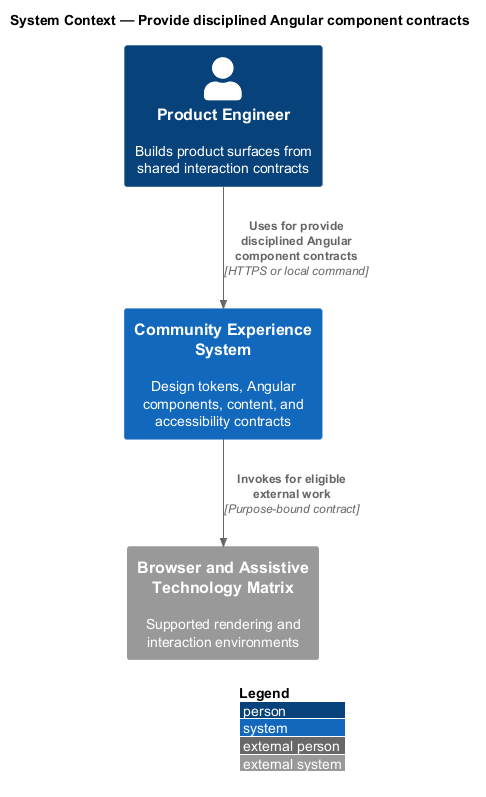

The diagram above was rendered by PlantUML. Its source (embedded in the PNG):
@startuml
!include <C4/C4_Context>
LAYOUT_WITH_LEGEND()
title System Context — Provide disciplined Angular component contracts

Person(actor, "Product Engineer", "Builds product surfaces from shared interaction contracts")
System(system, "Community Experience System", "Design tokens, Angular components, content, and accessibility contracts")
System_Ext(external, "Browser and Assistive Technology Matrix", "Supported rendering and interaction environments")

Rel(actor, system, "Uses for provide disciplined Angular component contracts", "HTTPS or local command")
Rel(system, external, "Invokes for eligible external work", "Purpose-bound contract")
@enduml